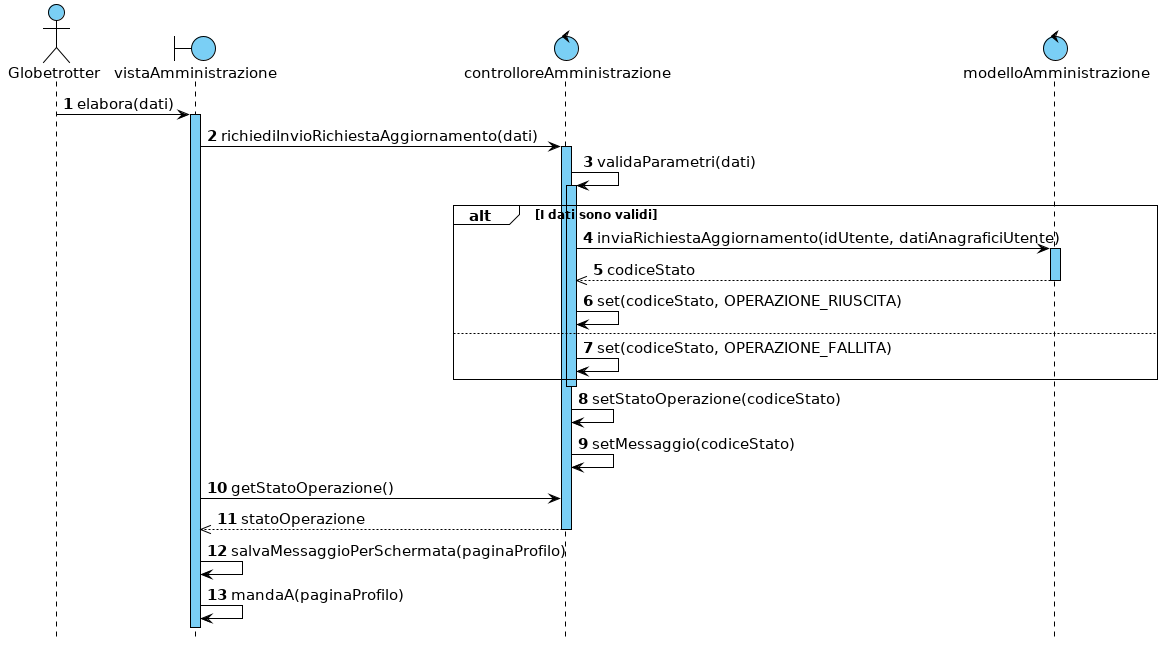

The diagram above was rendered by PlantUML. Its source (embedded in the PNG):
@startuml

hide footbox



skinparam backgroundColor white
skinparam shadowing false

skinparam {
    ArrowColor                         black
    ArrowFontSize                      15
    ArrowTextAlignment                 center
    SequenceActorBorderThickness       1
    SequenceGroupBorderThickness       1
    SequenceGroupBackgroundColor       white
    SequenceGroupFontSize              12
    SequenceGroupHeaderFontSize        15
    SequenceLifeLineBorderColor        black
    SequenceLifeLineBackgroundColor    #7acff5
    SequenceLifeLineBorderThickness    1
    SequenceParticipantBackgroundColor #7acff5
    SequenceParticipantBorderColor     black
    SequenceParticipantBorderThickness 1
    ParticipantFontSize                15
    BoundaryBackgroundColor            #7acff5
    BoundaryBorderColor                black
    BoundaryFontSize                   15
    ControlBackgroundColor             #7acff5
    ControlBorderColor                 black
    ControlFontSize                    15
    ActorFontSize                      15
    ActorBorderColor                   black
    ActorBackgroundColor               #7acff5
    NoteBackgroundColor                #7acff5
    NoteBorderColor                    black
}


autonumber

actor Globetrotter
boundary vistaAmministrazione
control controlloreAmministrazione
control modelloAmministrazione

Globetrotter -> vistaAmministrazione : elabora(dati)
activate vistaAmministrazione
vistaAmministrazione -> controlloreAmministrazione : richiediInvioRichiestaAggiornamento(dati)
activate controlloreAmministrazione
controlloreAmministrazione -> controlloreAmministrazione : validaParametri(dati)
activate controlloreAmministrazione

alt I dati sono validi
    controlloreAmministrazione -> modelloAmministrazione : inviaRichiestaAggiornamento(idUtente, datiAnagraficiUtente)
    activate modelloAmministrazione
    controlloreAmministrazione <<-- modelloAmministrazione : codiceStato
    deactivate modelloAmministrazione
    controlloreAmministrazione -> controlloreAmministrazione : set(codiceStato, OPERAZIONE_RIUSCITA)
else
    controlloreAmministrazione -> controlloreAmministrazione : set(codiceStato, OPERAZIONE_FALLITA)
end
deactivate controlloreAmministrazione

controlloreAmministrazione -> controlloreAmministrazione : setStatoOperazione(codiceStato)
controlloreAmministrazione -> controlloreAmministrazione : setMessaggio(codiceStato)

vistaAmministrazione -> controlloreAmministrazione : getStatoOperazione()
vistaAmministrazione <<-- controlloreAmministrazione : statoOperazione
deactivate controlloreAmministrazione

vistaAmministrazione -> vistaAmministrazione : salvaMessaggioPerSchermata(paginaProfilo)
vistaAmministrazione -> vistaAmministrazione : mandaA(paginaProfilo)

@enduml